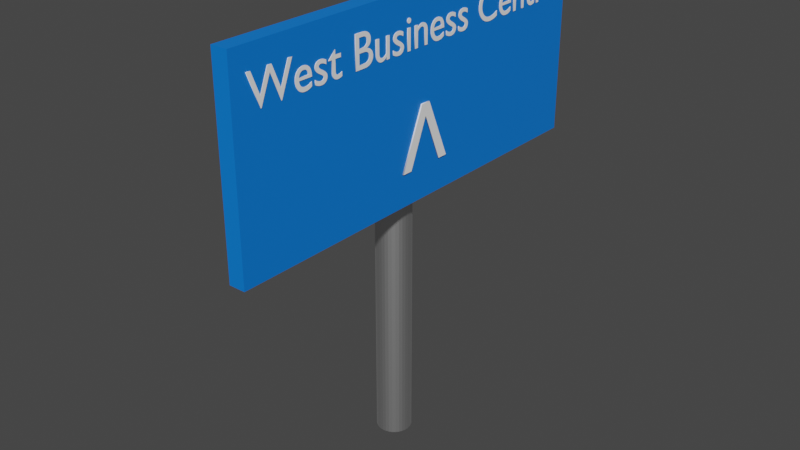 # Source: WestBusinessCentreStraight.blend  (saved by Blender 2.81.16; exported with 4.5.12 LTS)
import bpy
from mathutils import Matrix  # noqa: F401  (used for matrix-valued properties, if any)

bpy.ops.wm.read_factory_settings(use_empty=True)
scene = bpy.context.scene
scene.name = 'Scene'

# ---- collections
col_collection = bpy.data.collections.new('Collection'); scene.collection.children.link(col_collection)

# ---- materials (node trees are filled in below, after node groups)
mat_metallic = bpy.data.materials.new('Metallic')
mat_metallic.use_transparent_shadow = False
mat_bg = bpy.data.materials.new('BG')
mat_bg.use_transparent_shadow = False
mat_fg = bpy.data.materials.new('FG')
mat_fg.use_transparent_shadow = False

# ---- material node trees
mat_metallic.use_nodes = True; mat_metallic.node_tree.nodes.clear()
_N = mat_metallic.node_tree.nodes; _L = mat_metallic.node_tree.links
n0 = _N.new('ShaderNodeOutputMaterial'); n0.name = 'Material Output'; n0.location = (300, 300)
n1 = _N.new('ShaderNodeBsdfPrincipled'); n1.name = 'Principled BSDF'; n1.location = (10, 300)
n1.distribution = 'GGX'
n1.subsurface_method = 'BURLEY'
n1.inputs[1].default_value = 1.0
n1.inputs[3].default_value = 1.45
n1.inputs[27].default_value = (0.0, 0.0, 0.0, 1.0)
n1.inputs[28].default_value = 1.0
_L.new(n1.outputs[0], n0.inputs[0])
n0.is_active_output = True
mat_bg.use_nodes = True; mat_bg.node_tree.nodes.clear()
_N = mat_bg.node_tree.nodes; _L = mat_bg.node_tree.links
n0 = _N.new('ShaderNodeOutputMaterial'); n0.name = 'Material Output'; n0.location = (300, 300)
n1 = _N.new('ShaderNodeBsdfPrincipled'); n1.name = 'Principled BSDF'; n1.location = (10, 300)
n1.distribution = 'GGX'
n1.subsurface_method = 'BURLEY'
n1.inputs[0].default_value = (0.0, 0.1917, 0.8, 1.0)
n1.inputs[3].default_value = 1.45
n1.inputs[27].default_value = (0.0, 0.0, 0.0, 1.0)
n1.inputs[28].default_value = 1.0
_L.new(n1.outputs[0], n0.inputs[0])
n0.is_active_output = True
mat_fg.use_nodes = True; mat_fg.node_tree.nodes.clear()
_N = mat_fg.node_tree.nodes; _L = mat_fg.node_tree.links
n0 = _N.new('ShaderNodeOutputMaterial'); n0.name = 'Material Output'; n0.location = (300, 300)
n1 = _N.new('ShaderNodeBsdfPrincipled'); n1.name = 'Principled BSDF'; n1.location = (10, 300)
n1.distribution = 'GGX'
n1.subsurface_method = 'BURLEY'
n1.inputs[0].default_value = (1.0, 1.0, 1.0, 1.0)
n1.inputs[3].default_value = 1.45
n1.inputs[27].default_value = (0.0, 0.0, 0.0, 1.0)
n1.inputs[28].default_value = 1.0
_L.new(n1.outputs[0], n0.inputs[0])
n0.is_active_output = True

# ---- world
world_world = bpy.data.worlds.new('World'); scene.world = world_world
world_world.use_nodes = True; world_world.node_tree.nodes.clear()
_N = world_world.node_tree.nodes; _L = world_world.node_tree.links
n0 = _N.new('ShaderNodeOutputWorld'); n0.name = 'World Output'; n0.location = (300, 300)
n1 = _N.new('ShaderNodeBackground'); n1.name = 'Background'; n1.location = (10, 300)
n1.inputs[0].default_value = (0.05088, 0.05088, 0.05088, 1.0)
_L.new(n1.outputs[0], n0.inputs[0])
n0.is_active_output = True
world_world.color = (0.05088, 0.05088, 0.05088)
world_world.use_sun_shadow = False
world_world.sun_shadow_jitter_overblur = 0.0

# ---- meshes
me_cylinder = bpy.data.meshes.new('Cylinder')
me_cylinder.from_pydata([(0.0, 1.0, -1.0), (0.0, 1.0, 1.0), (0.1951, 0.9808, -1.0), (0.1951, 0.9808, 1.0), (0.3827, 0.9239, -1.0), (0.3827, 0.9239, 1.0), (0.5556, 0.8315, -1.0), (0.5556, 0.8315, 1.0), (0.7071, 0.7071, -1.0), (0.7071, 0.7071, 1.0), (0.8315, 0.5556, -1.0), (0.8315, 0.5556, 1.0), (0.9239, 0.3827, -1.0), (0.9239, 0.3827, 1.0), (0.9808, 0.1951, -1.0), (0.9808, 0.1951, 1.0), (1.0, 7.55e-08, -1.0), (1.0, 7.55e-08, 1.0), (0.9808, -0.1951, -1.0), (0.9808, -0.1951, 1.0), (0.9239, -0.3827, -1.0), (0.9239, -0.3827, 1.0), (0.8315, -0.5556, -1.0), (0.8315, -0.5556, 1.0), (0.7071, -0.7071, -1.0), (0.7071, -0.7071, 1.0), (0.5556, -0.8315, -1.0), (0.5556, -0.8315, 1.0), (0.3827, -0.9239, -1.0), (0.3827, -0.9239, 1.0), (0.1951, -0.9808, -1.0), (0.1951, -0.9808, 1.0), (-3.258e-07, -1.0, -1.0), (-3.258e-07, -1.0, 1.0), (-0.1951, -0.9808, -1.0), (-0.1951, -0.9808, 1.0), (-0.3827, -0.9239, -1.0), (-0.3827, -0.9239, 1.0), (-0.5556, -0.8315, -1.0), (-0.5556, -0.8315, 1.0), (-0.7071, -0.7071, -1.0), (-0.7071, -0.7071, 1.0), (-0.8315, -0.5556, -1.0), (-0.8315, -0.5556, 1.0), (-0.9239, -0.3827, -1.0), (-0.9239, -0.3827, 1.0), (-0.9808, -0.1951, -1.0), (-0.9808, -0.1951, 1.0), (-1.0, 9.656e-07, -1.0), (-1.0, 9.656e-07, 1.0), (-0.9808, 0.1951, -1.0), (-0.9808, 0.1951, 1.0), (-0.9239, 0.3827, -1.0), (-0.9239, 0.3827, 1.0), (-0.8315, 0.5556, -1.0), (-0.8315, 0.5556, 1.0), (-0.7071, 0.7071, -1.0), (-0.7071, 0.7071, 1.0), (-0.5556, 0.8315, -1.0), (-0.5556, 0.8315, 1.0), (-0.3827, 0.9239, -1.0), (-0.3827, 0.9239, 1.0), (-0.1951, 0.9808, -1.0), (-0.1951, 0.9808, 1.0)], [], [(0, 1, 3, 2), (2, 3, 5, 4), (4, 5, 7, 6), (6, 7, 9, 8), (8, 9, 11, 10), (10, 11, 13, 12), (12, 13, 15, 14), (14, 15, 17, 16), (16, 17, 19, 18), (18, 19, 21, 20), (20, 21, 23, 22), (22, 23, 25, 24), (24, 25, 27, 26), (26, 27, 29, 28), (28, 29, 31, 30), (30, 31, 33, 32), (32, 33, 35, 34), (34, 35, 37, 36), (36, 37, 39, 38), (38, 39, 41, 40), (40, 41, 43, 42), (42, 43, 45, 44), (44, 45, 47, 46), (46, 47, 49, 48), (48, 49, 51, 50), (50, 51, 53, 52), (52, 53, 55, 54), (54, 55, 57, 56), (56, 57, 59, 58), (58, 59, 61, 60), (3, 1, 63, 61, 59, 57, 55, 53, 51, 49, 47, 45, 43, 41, 39, 37, 35, 33, 31, 29, 27, 25, 23, 21, 19, 17, 15, 13, 11, 9, 7, 5), (60, 61, 63, 62), (62, 63, 1, 0), (0, 2, 4, 6, 8, 10, 12, 14, 16, 18, 20, 22, 24, 26, 28, 30, 32, 34, 36, 38, 40, 42, 44, 46, 48, 50, 52, 54, 56, 58, 60, 62)])
_uv = me_cylinder.uv_layers.new(name='UVMap')
_uv.uv.foreach_set('vector', [1.0, 0.5, 1.0, 1.0, 0.9688, 1.0, 0.9688, 0.5, 0.9688, 0.5, 0.9688, 1.0, 0.9375, 1.0, 0.9375, 0.5, 0.9375, 0.5, 0.9375, 1.0, 0.9062, 1.0, 0.9062, 0.5, 0.9062, 0.5, 0.9062, 1.0, 0.875, 1.0, 0.875, 0.5, 0.875, 0.5, 0.875, 1.0, 0.8438, 1.0, 0.8438, 0.5, 0.8438, 0.5, 0.8438, 1.0, 0.8125, 1.0, 0.8125, 0.5, 0.8125, 0.5, 0.8125, 1.0, 0.7812, 1.0, 0.7812, 0.5, 0.7812, 0.5, 0.7812, 1.0, 0.75, 1.0, 0.75, 0.5, 0.75, 0.5, 0.75, 1.0, 0.7188, 1.0, 0.7188, 0.5, 0.7188, 0.5, 0.7188, 1.0, 0.6875, 1.0, 0.6875, 0.5, 0.6875, 0.5, 0.6875, 1.0, 0.6562, 1.0, 0.6562, 0.5, 0.6562, 0.5, 0.6562, 1.0, 0.625, 1.0, 0.625, 0.5, 0.625, 0.5, 0.625, 1.0, 0.5938, 1.0, 0.5938, 0.5, 0.5938, 0.5, 0.5938, 1.0, 0.5625, 1.0, 0.5625, 0.5, 0.5625, 0.5, 0.5625, 1.0, 0.5312, 1.0, 0.5312, 0.5, 0.5312, 0.5, 0.5312, 1.0, 0.5, 1.0, 0.5, 0.5, 0.5, 0.5, 0.5, 1.0, 0.4688, 1.0, 0.4688, 0.5, 0.4688, 0.5, 0.4688, 1.0, 0.4375, 1.0, 0.4375, 0.5, 0.4375, 0.5, 0.4375, 1.0, 0.4062, 1.0, 0.4062, 0.5, 0.4062, 0.5, 0.4062, 1.0, 0.375, 1.0, 0.375, 0.5, 0.375, 0.5, 0.375, 1.0, 0.3438, 1.0, 0.3438, 0.5, 0.3438, 0.5, 0.3438, 1.0, 0.3125, 1.0, 0.3125, 0.5, 0.3125, 0.5, 0.3125, 1.0, 0.2812, 1.0, 0.2812, 0.5, 0.2812, 0.5, 0.2812, 1.0, 0.25, 1.0, 0.25, 0.5, 0.25, 0.5, 0.25, 1.0, 0.2188, 1.0, 0.2188, 0.5, 0.2188, 0.5, 0.2188, 1.0, 0.1875, 1.0, 0.1875, 0.5, 0.1875, 0.5, 0.1875, 1.0, 0.1562, 1.0, 0.1562, 0.5, 0.1562, 0.5, 0.1562, 1.0, 0.125, 1.0, 0.125, 0.5, 0.125, 0.5, 0.125, 1.0, 0.09375, 1.0, 0.09375, 0.5, 0.09375, 0.5, 0.09375, 1.0, 0.0625, 1.0, 0.0625, 0.5, 0.2968, 0.4854, 0.25, 0.49, 0.2032, 0.4854, 0.1582, 0.4717, 0.1167, 0.4496, 0.08029, 0.4197, 0.05045, 0.3833, 0.02827, 0.3418, 0.01461, 0.2968, 0.01, 0.25, 0.01461, 0.2032, 0.02827, 0.1582, 0.05045, 0.1167, 0.08029, 0.08029, 0.1167, 0.05045, 0.1582, 0.02827, 0.2032, 0.01461, 0.25, 0.01, 0.2968, 0.01461, 0.3418, 0.02827, 0.3833, 0.05045, 0.4197, 0.08029, 0.4496, 0.1167, 0.4717, 0.1582, 0.4854, 0.2032, 0.49, 0.25, 0.4854, 0.2968, 0.4717, 0.3418, 0.4496, 0.3833, 0.4197, 0.4197, 0.3833, 0.4496, 0.3418, 0.4717, 0.0625, 0.5, 0.0625, 1.0, 0.03125, 1.0, 0.03125, 0.5, 0.03125, 0.5, 0.03125, 1.0, 0.0, 1.0, 0.0, 0.5, 0.75, 0.49, 0.7968, 0.4854, 0.8418, 0.4717, 0.8833, 0.4496, 0.9197, 0.4197, 0.9496, 0.3833, 0.9717, 0.3418, 0.9854, 0.2968, 0.99, 0.25, 0.9854, 0.2032, 0.9717, 0.1582, 0.9496, 0.1167, 0.9197, 0.08029, 0.8833, 0.05045, 0.8418, 0.02827, 0.7968, 0.01461, 0.75, 0.01, 0.7032, 0.01461, 0.6582, 0.02827, 0.6167, 0.05045, 0.5803, 0.08029, 0.5504, 0.1167, 0.5283, 0.1582, 0.5146, 0.2032, 0.51, 0.25, 0.5146, 0.2968, 0.5283, 0.3418, 0.5504, 0.3833, 0.5803, 0.4197, 0.6167, 0.4496, 0.6582, 0.4717, 0.7032, 0.4854])
me_cylinder.materials.append(mat_metallic)
me_cylinder.use_remesh_fix_poles = True
me_cylinder.use_remesh_preserve_attributes = False
me_cylinder.use_mirror_vertex_groups = False
me_cylinder.update()
me_cube_001 = bpy.data.meshes.new('Cube.001')
me_cube_001.from_pydata([(-1.0, -1.0, -1.0), (-1.0, -1.0, 1.0), (-1.0, 1.0, -1.0), (-1.0, 1.0, 1.0), (1.0, -1.0, -1.0), (1.0, -1.0, 1.0), (1.0, 1.0, -1.0), (1.0, 1.0, 1.0)], [], [(0, 1, 3, 2), (2, 3, 7, 6), (6, 7, 5, 4), (4, 5, 1, 0), (2, 6, 4, 0), (7, 3, 1, 5)])
_uv = me_cube_001.uv_layers.new(name='UVMap')
_uv.uv.foreach_set('vector', [0.375, 0.0, 0.625, 0.0, 0.625, 0.25, 0.375, 0.25, 0.375, 0.25, 0.625, 0.25, 0.625, 0.5, 0.375, 0.5, 0.375, 0.5, 0.625, 0.5, 0.625, 0.75, 0.375, 0.75, 0.375, 0.75, 0.625, 0.75, 0.625, 1.0, 0.375, 1.0, 0.125, 0.5, 0.375, 0.5, 0.375, 0.75, 0.125, 0.75, 0.625, 0.5, 0.875, 0.5, 0.875, 0.75, 0.625, 0.75])
me_cube_001.materials.append(mat_bg)
me_cube_001.use_remesh_fix_poles = True
me_cube_001.use_remesh_preserve_attributes = False
me_cube_001.use_mirror_vertex_groups = False
me_cube_001.update()

# ---- curves / text
txt_text = bpy.data.curves.new('Text', 'FONT')
txt_text.dimensions = '2D'
txt_text.body = 'West Business Centre'
txt_text.materials.append(mat_fg)
txt_text.use_path_clamp = True
txt_text.extrude = 0.01
txt_text_001 = bpy.data.curves.new('Text.001', 'FONT')
txt_text_001.dimensions = '2D'
txt_text_001.body = '>'
txt_text_001.materials.append(mat_fg)
txt_text_001.use_path_clamp = True
txt_text_001.extrude = 0.01

# ---- objects
ob_cylinder = bpy.data.objects.new('Cylinder', me_cylinder)
ob_cube = bpy.data.objects.new('Cube', me_cube_001)
ob_text = bpy.data.objects.new('Text', txt_text)
ob_text_001 = bpy.data.objects.new('Text.001', txt_text_001)

# ---- transforms, parenting, visibility, modifiers, constraints
ob_cylinder.location = (-0.006208, 0.004118, 0.768)
ob_cylinder.scale = (0.07387, 0.07387, -0.7671)
ob_cylinder.lineart.crease_threshold = 0.0
ob_cube.location = (0.1045, -7.712e-09, 1.522)
ob_cube.scale = (0.03454, 0.9113, 0.4056)
ob_cube.lineart.crease_threshold = 0.0
ob_text.location = (0.1395, -0.846, 1.712)
ob_text.rotation_euler = (1.571, -0.0, 1.571)
ob_text.scale = (0.187, 0.187, 0.187)
ob_text.lineart.crease_threshold = 0.0
ob_text_001.location = (0.1395, 0.1914, 1.223)
ob_text_001.rotation_euler = (1.571, -1.571, 1.571)
ob_text_001.scale = (0.5165, 0.5165, 0.5165)
ob_text_001.lineart.crease_threshold = 0.0

# ---- collection membership
col_collection.objects.link(ob_cylinder)
col_collection.objects.link(ob_cube)
col_collection.objects.link(ob_text)
col_collection.objects.link(ob_text_001)

# ---- scene / render settings (as saved in the file)
scene.frame_start = 1; scene.frame_end = 250; scene.frame_set(1)
scene.render.engine = 'BLENDER_EEVEE_NEXT'
scene.cycles.use_denoising = False
scene.cycles.samples = 128
scene.cycles.sampling_pattern = 'TABULATED_SOBOL'
scene.cycles.use_adaptive_sampling = False
scene.cycles.use_light_tree = False
scene.view_settings.view_transform = 'Filmic'
bpy.context.view_layer.update()

# ---- added for rendering (the .blend has no active camera and no usable light): camera, sun
cam_auto = bpy.data.cameras.new('AutoCamera')
cam_auto.lens = 50.0
cam_auto.sensor_width = 36.0
cam_auto.clip_end = 1000.0
ob_auto_camera = bpy.data.objects.new('AutoCamera', cam_auto)
scene.collection.objects.link(ob_auto_camera)
ob_auto_camera.location = (2.4922, -2.95497, 2.9344)
ob_auto_camera.rotation_euler = (1.09748, -7.21219e-08, 0.694738)
scene.camera = ob_auto_camera
light_auto_sun = bpy.data.lights.new('AutoSun', 'SUN')
light_auto_sun.energy = 3.0
light_auto_sun.angle = 0.0523599
ob_auto_sun = bpy.data.objects.new('AutoSun', light_auto_sun)
scene.collection.objects.link(ob_auto_sun)
ob_auto_sun.rotation_euler = (0.872665, 0.174533, 0.523599)
bpy.context.view_layer.update()
